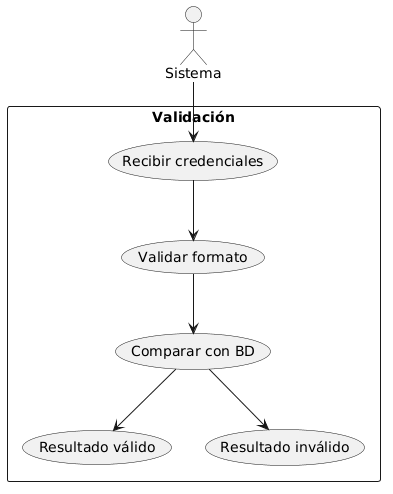

The diagram above was rendered by PlantUML. Its source (embedded in the PNG):
@startuml
actor Sistema

rectangle "Validación" {
  Sistema --> (Recibir credenciales)
  (Recibir credenciales) --> (Validar formato)
  (Validar formato) --> (Comparar con BD)
  (Comparar con BD) --> (Resultado válido)
  (Comparar con BD) --> (Resultado inválido)
}
@enduml